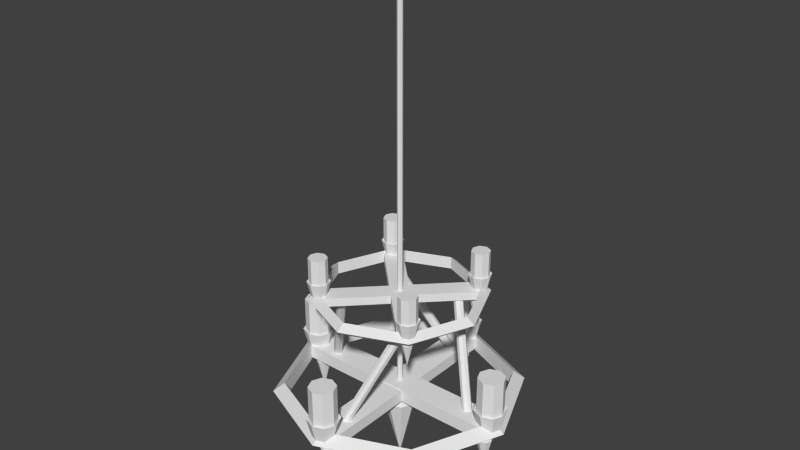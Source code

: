 # Source: chandelier.blend  (saved by Blender 2.67.0; exported with 4.5.12 LTS)
import bpy
from mathutils import Matrix  # noqa: F401  (used for matrix-valued properties, if any)

bpy.ops.wm.read_factory_settings(use_empty=True)
scene = bpy.context.scene
scene.name = 'Scene'

# ---- collections
col_collection_1 = bpy.data.collections.new('Collection 1'); scene.collection.children.link(col_collection_1)

# ---- materials (node trees are filled in below, after node groups)
mat_material = bpy.data.materials.new('Material')
mat_material.alpha_threshold = 0.0
mat_material.use_transparent_shadow = False
mat_material.roughness = 0.5
mat_material.line_color = (0.0, 0.0, 0.0, 1.0)

# ---- material node trees

# ---- world
world_world = bpy.data.worlds.new('World'); scene.world = world_world
world_world.color = (0.05088, 0.05088, 0.05088)
world_world.use_sun_shadow = False
world_world.sun_shadow_jitter_overblur = 0.0
world_world.cycles.sampling_method = 'MANUAL'
world_world.cycles.sample_map_resolution = 256

# ---- meshes
me_cube = bpy.data.meshes.new('Cube')
me_cube.from_pydata([(2.29, 1.994e-08, -4.0), (2.08, 4.664e-08, -3.833), (2.08, 4.664e-08, -4.167), (1.619, 1.619, -4.0), (1.471, 1.471, -3.833), (1.471, 1.471, -4.167), (2.233e-07, 2.29, -4.0), (3.467e-07, 2.08, -3.833), (3.467e-07, 2.08, -4.167), (-1.619, 1.619, -4.0), (-1.471, 1.471, -3.833), (-1.471, 1.471, -4.167), (-2.29, 2.201e-07, -4.0), (-2.08, 2.285e-07, -3.833), (-2.08, 2.285e-07, -4.167), (-1.619, -1.619, -4.0), (-1.471, -1.471, -3.833), (-1.471, -1.471, -4.167), (2.233e-07, -2.29, -4.0), (3.467e-07, -2.08, -3.833), (3.467e-07, -2.08, -4.167), (1.619, -1.619, -4.0), (1.471, -1.471, -3.833), (1.471, -1.471, -4.167), (-4.862e-08, 0.05, -4.0), (-4.862e-08, 0.05, 4.0), (0.03536, 0.03536, -4.0), (0.03536, 0.03536, 4.0), (0.05, -2.186e-09, -4.0), (0.05, -2.186e-09, 4.0), (0.03536, -0.03536, -4.0), (0.03536, -0.03536, 4.0), (-5.299e-08, -0.05, -4.0), (-5.299e-08, -0.05, 4.0), (-0.03536, -0.03536, -4.0), (-0.03536, -0.03536, 4.0), (-0.05, 5.962e-10, -4.0), (-0.05, 5.962e-10, 4.0), (-0.03536, 0.03536, -4.0), (-0.03536, 0.03536, 4.0), (-2.0, -0.25, -4.125), (-2.0, 0.25, -4.125), (2.0, 0.25, -4.125), (2.0, -0.25, -4.125), (-2.0, -0.25, -3.875), (-2.0, 0.25, -3.875), (2.0, 0.25, -3.875), (2.0, -0.25, -3.875), (-0.25, 2.0, -4.113), (0.25, 2.0, -4.113), (0.25, -2.0, -4.113), (-0.25, -2.0, -4.113), (-0.25, 2.0, -3.888), (0.25, 2.0, -3.888), (0.25, -2.0, -3.888), (-0.25, -2.0, -3.888), (1.133, -1.133, -2.1), (1.03, -1.03, -1.983), (1.03, -1.03, -2.217), (1.603, 9.239e-08, -2.1), (1.456, 1.758e-07, -1.983), (1.456, 1.758e-07, -2.217), (1.133, 1.133, -2.1), (1.03, 1.03, -1.983), (1.03, 1.03, -2.217), (-4.065e-07, 1.603, -2.1), (-3.231e-07, 1.456, -1.983), (-3.231e-07, 1.456, -2.217), (-1.133, 1.133, -2.1), (-1.03, 1.03, -1.983), (-1.03, 1.03, -2.217), (-1.603, 2.593e-07, -2.1), (-1.456, 4.262e-07, -1.983), (-1.456, 4.262e-07, -2.217), (-1.133, -1.133, -2.1), (-1.03, -1.03, -1.983), (-1.03, -1.03, -2.217), (-5.734e-07, -1.603, -2.1), (-6.568e-07, -1.456, -1.983), (-6.568e-07, -1.456, -2.217), (-1.114, 0.8662, -2.188), (-0.8662, 1.114, -2.188), (1.114, -0.8662, -2.188), (0.8662, -1.114, -2.188), (-1.114, 0.8662, -2.013), (-0.8662, 1.114, -2.013), (1.114, -0.8662, -2.013), (0.8662, -1.114, -2.013), (0.8662, 1.114, -2.179), (1.114, 0.8662, -2.179), (-0.8662, -1.114, -2.179), (-1.114, -0.8662, -2.179), (0.8662, 1.114, -2.021), (1.114, 0.8662, -2.021), (-0.8662, -1.114, -2.021), (-1.114, -0.8662, -2.021), (-4.023e-08, 0.3, -4.3), (0.2121, 0.2121, -4.3), (0.3, -1.311e-08, -4.3), (0.2121, -0.2121, -4.3), (-6.646e-08, -0.3, -4.3), (-0.2121, -0.2121, -4.3), (-0.3, 3.577e-09, -4.3), (-0.2121, 0.2121, -4.3), (-5.029e-08, 0.0, -5.5), (1.9, 0.05, -4.115), (1.935, 0.03536, -4.115), (1.95, -2.186e-09, -4.115), (1.935, -0.03536, -4.115), (1.9, -0.05, -4.115), (1.865, -0.03536, -4.115), (1.85, 5.962e-10, -4.115), (1.865, 0.03536, -4.115), (1.9, 0.15, -4.265), (2.006, 0.1061, -4.265), (2.05, -6.557e-09, -4.265), (2.006, -0.1061, -4.265), (1.9, -0.15, -4.265), (1.794, -0.1061, -4.265), (1.75, 1.789e-09, -4.265), (1.794, 0.1061, -4.265), (1.9, 0.0, -4.865), (-1.9, 0.05, -4.115), (-1.865, 0.03536, -4.115), (-1.85, -2.186e-09, -4.115), (-1.865, -0.03536, -4.115), (-1.9, -0.05, -4.115), (-1.935, -0.03536, -4.115), (-1.95, 5.962e-10, -4.115), (-1.935, 0.03536, -4.115), (-1.9, 0.15, -4.265), (-1.794, 0.1061, -4.265), (-1.75, -6.557e-09, -4.265), (-1.794, -0.1061, -4.265), (-1.9, -0.15, -4.265), (-2.006, -0.1061, -4.265), (-2.05, 1.789e-09, -4.265), (-2.006, 0.1061, -4.265), (-1.9, 0.0, -4.865), (0.05, -1.9, -4.115), (0.03536, -1.935, -4.115), (1.192e-07, -1.95, -4.115), (-0.03536, -1.935, -4.115), (-0.05, -1.9, -4.115), (-0.03536, -1.865, -4.115), (1.192e-07, -1.85, -4.115), (0.03536, -1.865, -4.115), (0.15, -1.9, -4.265), (0.1061, -2.006, -4.265), (0.0, -2.05, -4.265), (-0.1061, -2.006, -4.265), (-0.15, -1.9, -4.265), (-0.1061, -1.794, -4.265), (0.0, -1.75, -4.265), (0.1061, -1.794, -4.265), (1.192e-07, -1.9, -4.865), (0.05, 1.9, -4.115), (0.03536, 1.865, -4.115), (-2.384e-07, 1.85, -4.115), (-0.03536, 1.865, -4.115), (-0.05, 1.9, -4.115), (-0.03536, 1.935, -4.115), (-2.384e-07, 1.95, -4.115), (0.03536, 1.935, -4.115), (0.15, 1.9, -4.265), (0.1061, 1.794, -4.265), (-2.384e-07, 1.75, -4.265), (-0.1061, 1.794, -4.265), (-0.15, 1.9, -4.265), (-0.1061, 2.006, -4.265), (-2.384e-07, 2.05, -4.265), (0.1061, 2.006, -4.265), (-2.384e-07, 1.9, -4.865), (0.9652, -0.9157, -2.149), (0.9755, -0.9405, -2.149), (0.9652, -0.9652, -2.149), (0.9405, -0.9755, -2.149), (0.9157, -0.9652, -2.149), (0.9055, -0.9405, -2.149), (0.9157, -0.9157, -2.149), (0.9405, -0.9055, -2.149), (1.015, -0.8662, -2.254), (1.045, -0.9405, -2.254), (1.015, -1.015, -2.254), (0.9405, -1.045, -2.254), (0.8662, -1.015, -2.254), (0.8355, -0.9405, -2.254), (0.8662, -0.8662, -2.254), (0.9405, -0.8355, -2.254), (0.9405, -0.9405, -2.674), (-0.9157, 0.9652, -2.149), (-0.9055, 0.9405, -2.149), (-0.9157, 0.9157, -2.149), (-0.9405, 0.9055, -2.149), (-0.9652, 0.9157, -2.149), (-0.9755, 0.9405, -2.149), (-0.9652, 0.9652, -2.149), (-0.9405, 0.9755, -2.149), (-0.8662, 1.015, -2.254), (-0.8355, 0.9405, -2.254), (-0.8662, 0.8662, -2.254), (-0.9405, 0.8355, -2.254), (-1.015, 0.8662, -2.254), (-1.045, 0.9405, -2.254), (-1.015, 1.015, -2.254), (-0.9405, 1.045, -2.254), (-0.9405, 0.9405, -2.674), (-0.9157, -0.9652, -2.149), (-0.9405, -0.9755, -2.149), (-0.9652, -0.9652, -2.149), (-0.9755, -0.9405, -2.149), (-0.9652, -0.9157, -2.149), (-0.9405, -0.9055, -2.149), (-0.9157, -0.9157, -2.149), (-0.9055, -0.9405, -2.149), (-0.8662, -1.015, -2.254), (-0.9405, -1.045, -2.254), (-1.015, -1.015, -2.254), (-1.045, -0.9405, -2.254), (-1.015, -0.8662, -2.254), (-0.9405, -0.8355, -2.254), (-0.8662, -0.8662, -2.254), (-0.8355, -0.9405, -2.254), (-0.9405, -0.9405, -2.674), (0.9652, 0.9157, -2.149), (0.9405, 0.9055, -2.149), (0.9157, 0.9157, -2.149), (0.9055, 0.9405, -2.149), (0.9157, 0.9652, -2.149), (0.9405, 0.9755, -2.149), (0.9652, 0.9652, -2.149), (0.9755, 0.9405, -2.149), (1.015, 0.8662, -2.254), (0.9405, 0.8355, -2.254), (0.8662, 0.8662, -2.254), (0.8355, 0.9405, -2.254), (0.8662, 1.015, -2.254), (0.9405, 1.045, -2.254), (1.015, 1.015, -2.254), (1.045, 0.9405, -2.254), (0.9405, 0.9405, -2.674), (-2.0, 0.2, -4.0), (-2.0, 0.3, -3.6), (-1.859, 0.1414, -4.0), (-1.788, 0.2121, -3.6), (-1.8, -8.742e-09, -4.0), (-1.7, -1.404e-08, -3.6), (-1.859, -0.1414, -4.0), (-1.788, -0.2121, -3.6), (-2.0, -0.2, -4.0), (-2.0, -0.3, -3.6), (-2.141, -0.1414, -4.0), (-2.212, -0.2121, -3.6), (-2.2, 2.385e-09, -4.0), (-2.3, 2.646e-09, -3.6), (-2.141, 0.1414, -4.0), (-2.212, 0.2121, -3.6), (-2.0, 3.725e-09, -3.9), (2.0, 0.2, -4.0), (2.0, 0.3, -3.6), (2.141, 0.1414, -4.0), (2.212, 0.2121, -3.6), (2.2, -8.742e-09, -4.0), (2.3, -1.404e-08, -3.6), (2.141, -0.1414, -4.0), (2.212, -0.2121, -3.6), (2.0, -0.2, -4.0), (2.0, -0.3, -3.6), (1.859, -0.1414, -4.0), (1.788, -0.2121, -3.6), (1.8, 2.385e-09, -4.0), (1.7, 2.646e-09, -3.6), (1.859, 0.1414, -4.0), (1.788, 0.2121, -3.6), (2.0, 3.725e-09, -3.9), (-0.2, -2.0, -4.0), (-0.3, -2.0, -3.6), (-0.1414, -1.859, -4.0), (-0.2121, -1.788, -3.6), (-1.192e-07, -1.8, -4.0), (-1.192e-07, -1.7, -3.6), (0.1414, -1.859, -4.0), (0.2121, -1.788, -3.6), (0.2, -2.0, -4.0), (0.3, -2.0, -3.6), (0.1414, -2.141, -4.0), (0.2121, -2.212, -3.6), (-2.384e-07, -2.2, -4.0), (-2.384e-07, -2.3, -3.6), (-0.1414, -2.141, -4.0), (-0.2121, -2.212, -3.6), (-1.192e-07, -2.0, -3.9), (-0.2, 2.0, -4.0), (-0.3, 2.0, -3.6), (-0.1414, 2.141, -4.0), (-0.2121, 2.212, -3.6), (2.384e-07, 2.2, -4.0), (2.384e-07, 2.3, -3.6), (0.1414, 2.141, -4.0), (0.2121, 2.212, -3.6), (0.2, 2.0, -4.0), (0.3, 2.0, -3.6), (0.1414, 1.859, -4.0), (0.2121, 1.788, -3.6), (1.192e-07, 1.8, -4.0), (1.192e-07, 1.7, -3.6), (-0.1414, 1.859, -4.0), (-0.2121, 1.788, -3.6), (1.192e-07, 2.0, -3.9), (-0.891, 1.089, -2.042), (-0.8415, 1.138, -1.762), (-0.8499, 0.9899, -2.042), (-0.7799, 0.9899, -1.762), (-0.891, 0.891, -2.042), (-0.8415, 0.8415, -1.762), (-0.9899, 0.8499, -2.042), (-0.9899, 0.7799, -1.762), (-1.089, 0.891, -2.042), (-1.138, 0.8415, -1.762), (-1.13, 0.9899, -2.042), (-1.2, 0.9899, -1.762), (-1.089, 1.089, -2.042), (-1.138, 1.138, -1.762), (-0.9899, 1.13, -2.042), (-0.9899, 1.2, -1.762), (-0.9899, 0.9899, -1.972), (1.089, -0.891, -2.042), (1.138, -0.8415, -1.762), (1.13, -0.9899, -2.042), (1.2, -0.9899, -1.762), (1.089, -1.089, -2.042), (1.138, -1.138, -1.762), (0.9899, -1.13, -2.042), (0.9899, -1.2, -1.762), (0.891, -1.089, -2.042), (0.8415, -1.138, -1.762), (0.8499, -0.9899, -2.042), (0.7799, -0.9899, -1.762), (0.891, -0.891, -2.042), (0.8415, -0.8415, -1.762), (0.9899, -0.8499, -2.042), (0.9899, -0.7799, -1.762), (0.9899, -0.9899, -1.972), (-1.089, -0.891, -2.042), (-1.138, -0.8415, -1.762), (-0.9899, -0.8499, -2.042), (-0.9899, -0.7799, -1.762), (-0.891, -0.891, -2.042), (-0.8415, -0.8415, -1.762), (-0.8499, -0.9899, -2.042), (-0.7799, -0.9899, -1.762), (-0.891, -1.089, -2.042), (-0.8415, -1.138, -1.762), (-0.9899, -1.13, -2.042), (-0.9899, -1.2, -1.762), (-1.089, -1.089, -2.042), (-1.138, -1.138, -1.762), (-1.13, -0.9899, -2.042), (-1.2, -0.9899, -1.762), (-0.9899, -0.9899, -1.972), (0.891, 1.089, -2.042), (0.8415, 1.138, -1.762), (0.9899, 1.13, -2.042), (0.9899, 1.2, -1.762), (1.089, 1.089, -2.042), (1.138, 1.138, -1.762), (1.13, 0.9899, -2.042), (1.2, 0.9899, -1.762), (1.089, 0.891, -2.042), (1.138, 0.8415, -1.762), (0.9899, 0.8499, -2.042), (0.9899, 0.7799, -1.762), (0.891, 0.891, -2.042), (0.8415, 0.8415, -1.762), (0.8499, 0.9899, -2.042), (0.7799, 0.9899, -1.762), (0.9899, 0.9899, -1.972), (-1.543, 0.09351, -4.006), (-0.7173, -0.6348, -2.076), (-1.485, 0.07677, -4.034), (-0.6595, -0.6515, -2.105), (-1.461, 0.02196, -4.063), (-0.6355, -0.7063, -2.134), (-1.485, -0.0388, -4.076), (-0.6595, -0.7671, -2.147), (-1.543, -0.06993, -4.065), (-0.7173, -0.7982, -2.136), (-1.601, -0.05319, -4.037), (-0.775, -0.7815, -2.107), (-1.625, 0.001617, -4.007), (-0.799, -0.7267, -2.078), (-1.601, 0.06238, -3.995), (-0.775, -0.6659, -2.065), (0.7801, 0.6612, -2.065), (1.606, -0.06711, -3.995), (0.804, 0.722, -2.078), (1.63, -0.006345, -4.007), (0.7801, 0.7768, -2.107), (1.606, 0.04846, -4.037), (0.7223, 0.7935, -2.136), (1.548, 0.0652, -4.065), (0.6645, 0.7624, -2.147), (1.49, 0.03407, -4.076), (0.6405, 0.7016, -2.134), (1.466, -0.02669, -4.063), (0.6645, 0.6468, -2.105), (1.49, -0.0815, -4.034), (0.7223, 0.6301, -2.076), (1.548, -0.09824, -4.006), (-0.09337, -1.548, -4.006), (0.6349, -0.7221, -2.076), (-0.07663, -1.49, -4.034), (0.6517, -0.6643, -2.105), (-0.02182, -1.466, -4.063), (0.7065, -0.6404, -2.134), (0.03894, -1.49, -4.076), (0.7673, -0.6643, -2.147), (0.07007, -1.548, -4.065), (0.7984, -0.7221, -2.136), (0.05333, -1.606, -4.037), (0.7816, -0.7799, -2.107), (-0.001477, -1.629, -4.007), (0.7268, -0.8038, -2.078), (-0.06224, -1.606, -3.995), (0.6661, -0.7799, -2.065), (-0.6611, 0.7752, -2.065), (0.06725, 1.601, -3.995), (-0.7218, 0.7991, -2.078), (0.006485, 1.625, -4.007), (-0.7766, 0.7752, -2.107), (-0.04832, 1.601, -4.037), (-0.7934, 0.7174, -2.136), (-0.06506, 1.543, -4.065), (-0.7622, 0.6596, -2.147), (-0.03393, 1.485, -4.076), (-0.7015, 0.6357, -2.134), (0.02683, 1.461, -4.063), (-0.6467, 0.6596, -2.105), (0.08164, 1.485, -4.034), (-0.6299, 0.7174, -2.076), (0.09838, 1.543, -4.006), (-2.003, 0.2451, -3.689), (-2.003, 0.2451, -2.954), (-1.829, 0.1733, -3.689), (-1.829, 0.1733, -2.954), (-1.757, 4.489e-07, -3.689), (-1.757, 4.489e-07, -2.954), (-1.829, -0.1733, -3.689), (-1.829, -0.1733, -2.954), (-2.003, -0.2451, -3.689), (-2.003, -0.2451, -2.954), (-2.176, -0.1733, -3.689), (-2.176, -0.1733, -2.954), (-2.248, 4.626e-07, -3.689), (-2.248, 4.626e-07, -2.954), (-2.176, 0.1733, -3.689), (-2.176, 0.1733, -2.954), (1.997, 0.2451, -3.689), (1.997, 0.2451, -2.954), (2.171, 0.1733, -3.689), (2.171, 0.1733, -2.954), (2.243, 4.489e-07, -3.689), (2.243, 4.489e-07, -2.954), (2.171, -0.1733, -3.689), (2.171, -0.1733, -2.954), (1.997, -0.2451, -3.689), (1.997, -0.2451, -2.954), (1.824, -0.1733, -3.689), (1.824, -0.1733, -2.954), (1.752, 4.626e-07, -3.689), (1.752, 4.626e-07, -2.954), (1.824, 0.1733, -3.689), (1.824, 0.1733, -2.954), (0.2425, 2.0, -3.689), (0.2425, 2.0, -2.954), (0.1708, 1.827, -3.689), (0.1708, 1.827, -2.954), (-0.002513, 1.755, -3.689), (-0.002513, 1.755, -2.954), (-0.1758, 1.827, -3.689), (-0.1758, 1.827, -2.954), (-0.2476, 2.0, -3.689), (-0.2476, 2.0, -2.954), (-0.1758, 2.173, -3.689), (-0.1758, 2.173, -2.954), (-0.002513, 2.245, -3.689), (-0.002513, 2.245, -2.954), (0.1708, 2.173, -3.689), (0.1708, 2.173, -2.954), (0.2425, -2.0, -3.689), (0.2425, -2.0, -2.954), (0.1708, -2.173, -3.689), (0.1708, -2.173, -2.954), (-0.002512, -2.245, -3.689), (-0.002512, -2.245, -2.954), (-0.1758, -2.173, -3.689), (-0.1758, -2.173, -2.954), (-0.2476, -2.0, -3.689), (-0.2476, -2.0, -2.954), (-0.1758, -1.827, -3.689), (-0.1758, -1.827, -2.954), (-0.002512, -1.755, -3.689), (-0.002512, -1.755, -2.954), (0.1708, -1.827, -3.689), (0.1708, -1.827, -2.954), (-1.114, -0.8687, -1.821), (-1.114, -0.8687, -1.306), (-0.9925, -0.8184, -1.821), (-0.9925, -0.8184, -1.306), (-0.8712, -0.8687, -1.821), (-0.8712, -0.8687, -1.306), (-0.8209, -0.9899, -1.821), (-0.8209, -0.9899, -1.306), (-0.8712, -1.111, -1.821), (-0.8712, -1.111, -1.306), (-0.9925, -1.161, -1.821), (-0.9925, -1.161, -1.306), (-1.114, -1.111, -1.821), (-1.114, -1.111, -1.306), (-1.164, -0.9899, -1.821), (-1.164, -0.9899, -1.306), (0.8661, 1.111, -1.821), (0.8661, 1.111, -1.306), (0.9874, 1.161, -1.821), (0.9874, 1.161, -1.306), (1.109, 1.111, -1.821), (1.109, 1.111, -1.306), (1.159, 0.9899, -1.821), (1.159, 0.9899, -1.306), (1.109, 0.8687, -1.821), (1.109, 0.8687, -1.306), (0.9874, 0.8184, -1.821), (0.9874, 0.8184, -1.306), (0.8661, 0.8687, -1.821), (0.8661, 0.8687, -1.306), (0.8159, 0.9899, -1.821), (0.8159, 0.9899, -1.306), (-0.8712, 1.111, -1.821), (-0.8712, 1.111, -1.306), (-0.8209, 0.99, -1.821), (-0.8209, 0.99, -1.306), (-0.8712, 0.8687, -1.821), (-0.8712, 0.8687, -1.306), (-0.9925, 0.8184, -1.821), (-0.9925, 0.8184, -1.306), (-1.114, 0.8687, -1.821), (-1.114, 0.8687, -1.306), (-1.164, 0.99, -1.821), (-1.164, 0.99, -1.306), (-1.114, 1.111, -1.821), (-1.114, 1.111, -1.306), (-0.9925, 1.161, -1.821), (-0.9925, 1.161, -1.306), (1.109, -0.8687, -1.821), (1.109, -0.8687, -1.306), (1.159, -0.9899, -1.821), (1.159, -0.9899, -1.306), (1.109, -1.111, -1.821), (1.109, -1.111, -1.306), (0.9874, -1.161, -1.821), (0.9874, -1.161, -1.306), (0.8661, -1.111, -1.821), (0.8661, -1.111, -1.306), (0.8159, -0.9899, -1.821), (0.8159, -0.9899, -1.306), (0.8661, -0.8687, -1.821), (0.8661, -0.8687, -1.306), (0.9874, -0.8184, -1.821), (0.9874, -0.8184, -1.306)], [], [(0, 3, 4, 1), (1, 4, 5, 2), (0, 2, 5, 3), (3, 6, 7, 4), (4, 7, 8, 5), (5, 8, 6, 3), (6, 9, 10, 7), (7, 10, 11, 8), (8, 11, 9, 6), (9, 12, 13, 10), (10, 13, 14, 11), (11, 14, 12, 9), (12, 15, 16, 13), (13, 16, 17, 14), (14, 17, 15, 12), (15, 18, 19, 16), (16, 19, 20, 17), (17, 20, 18, 15), (18, 21, 22, 19), (19, 22, 23, 20), (20, 23, 21, 18), (21, 0, 1, 22), (22, 1, 2, 23), (23, 2, 0, 21), (24, 25, 27, 26), (26, 27, 29, 28), (28, 29, 31, 30), (30, 31, 33, 32), (32, 33, 35, 34), (34, 35, 37, 36), (38, 39, 25, 24), (36, 37, 39, 38), (45, 46, 42, 41), (47, 44, 40, 43), (40, 41, 42, 43), (47, 46, 45, 44), (53, 54, 50, 49), (55, 52, 48, 51), (48, 49, 50, 51), (55, 54, 53, 52), (56, 59, 60, 57), (57, 60, 61, 58), (56, 58, 61, 59), (59, 62, 63, 60), (60, 63, 64, 61), (61, 64, 62, 59), (62, 65, 66, 63), (63, 66, 67, 64), (64, 67, 65, 62), (65, 68, 69, 66), (66, 69, 70, 67), (67, 70, 68, 65), (68, 71, 72, 69), (69, 72, 73, 70), (70, 73, 71, 68), (71, 74, 75, 72), (72, 75, 76, 73), (73, 76, 74, 71), (74, 77, 78, 75), (75, 78, 79, 76), (76, 79, 77, 74), (77, 56, 57, 78), (78, 57, 58, 79), (79, 58, 56, 77), (84, 85, 81, 80), (85, 86, 82, 81), (86, 87, 83, 82), (87, 84, 80, 83), (80, 81, 82, 83), (87, 86, 85, 84), (92, 93, 89, 88), (93, 94, 90, 89), (94, 95, 91, 90), (95, 92, 88, 91), (88, 89, 90, 91), (95, 94, 93, 92), (36, 38, 103, 102), (38, 24, 96, 103), (26, 28, 98, 97), (28, 30, 99, 98), (24, 26, 97, 96), (30, 32, 100, 99), (32, 34, 101, 100), (34, 36, 102, 101), (97, 98, 104), (100, 101, 104), (103, 96, 104), (96, 97, 104), (99, 100, 104), (102, 103, 104), (98, 99, 104), (101, 102, 104), (111, 112, 120, 119), (112, 105, 113, 120), (106, 107, 115, 114), (107, 108, 116, 115), (105, 106, 114, 113), (108, 109, 117, 116), (109, 110, 118, 117), (110, 111, 119, 118), (114, 115, 121), (117, 118, 121), (120, 113, 121), (113, 114, 121), (116, 117, 121), (119, 120, 121), (115, 116, 121), (118, 119, 121), (128, 129, 137, 136), (129, 122, 130, 137), (123, 124, 132, 131), (124, 125, 133, 132), (122, 123, 131, 130), (125, 126, 134, 133), (126, 127, 135, 134), (127, 128, 136, 135), (131, 132, 138), (134, 135, 138), (137, 130, 138), (130, 131, 138), (133, 134, 138), (136, 137, 138), (132, 133, 138), (135, 136, 138), (145, 146, 154, 153), (146, 139, 147, 154), (140, 141, 149, 148), (141, 142, 150, 149), (139, 140, 148, 147), (142, 143, 151, 150), (143, 144, 152, 151), (144, 145, 153, 152), (148, 149, 155), (151, 152, 155), (154, 147, 155), (147, 148, 155), (150, 151, 155), (153, 154, 155), (149, 150, 155), (152, 153, 155), (162, 163, 171, 170), (163, 156, 164, 171), (157, 158, 166, 165), (158, 159, 167, 166), (156, 157, 165, 164), (159, 160, 168, 167), (160, 161, 169, 168), (161, 162, 170, 169), (165, 166, 172), (168, 169, 172), (171, 164, 172), (164, 165, 172), (167, 168, 172), (170, 171, 172), (166, 167, 172), (169, 170, 172), (179, 180, 188, 187), (180, 173, 181, 188), (174, 175, 183, 182), (175, 176, 184, 183), (173, 174, 182, 181), (176, 177, 185, 184), (177, 178, 186, 185), (178, 179, 187, 186), (182, 183, 189), (185, 186, 189), (188, 181, 189), (181, 182, 189), (184, 185, 189), (187, 188, 189), (183, 184, 189), (186, 187, 189), (196, 197, 205, 204), (197, 190, 198, 205), (191, 192, 200, 199), (192, 193, 201, 200), (190, 191, 199, 198), (193, 194, 202, 201), (194, 195, 203, 202), (195, 196, 204, 203), (199, 200, 206), (202, 203, 206), (205, 198, 206), (198, 199, 206), (201, 202, 206), (204, 205, 206), (200, 201, 206), (203, 204, 206), (213, 214, 222, 221), (214, 207, 215, 222), (208, 209, 217, 216), (209, 210, 218, 217), (207, 208, 216, 215), (210, 211, 219, 218), (211, 212, 220, 219), (212, 213, 221, 220), (216, 217, 223), (219, 220, 223), (222, 215, 223), (215, 216, 223), (218, 219, 223), (221, 222, 223), (217, 218, 223), (220, 221, 223), (230, 231, 239, 238), (231, 224, 232, 239), (225, 226, 234, 233), (226, 227, 235, 234), (224, 225, 233, 232), (227, 228, 236, 235), (228, 229, 237, 236), (229, 230, 238, 237), (233, 234, 240), (236, 237, 240), (239, 232, 240), (232, 233, 240), (235, 236, 240), (238, 239, 240), (234, 235, 240), (237, 238, 240), (241, 242, 244, 243), (243, 244, 246, 245), (245, 246, 248, 247), (247, 248, 250, 249), (249, 250, 252, 251), (251, 252, 254, 253), (255, 256, 242, 241), (253, 254, 256, 255), (241, 243, 245, 247, 249, 251, 253, 255), (246, 244, 257), (248, 246, 257), (244, 242, 257), (250, 248, 257), (252, 250, 257), (254, 252, 257), (256, 254, 257), (242, 256, 257), (258, 259, 261, 260), (260, 261, 263, 262), (262, 263, 265, 264), (264, 265, 267, 266), (266, 267, 269, 268), (268, 269, 271, 270), (272, 273, 259, 258), (270, 271, 273, 272), (258, 260, 262, 264, 266, 268, 270, 272), (263, 261, 274), (265, 263, 274), (261, 259, 274), (267, 265, 274), (269, 267, 274), (271, 269, 274), (273, 271, 274), (259, 273, 274), (275, 276, 278, 277), (277, 278, 280, 279), (279, 280, 282, 281), (281, 282, 284, 283), (283, 284, 286, 285), (285, 286, 288, 287), (289, 290, 276, 275), (287, 288, 290, 289), (275, 277, 279, 281, 283, 285, 287, 289), (280, 278, 291), (282, 280, 291), (278, 276, 291), (284, 282, 291), (286, 284, 291), (288, 286, 291), (290, 288, 291), (276, 290, 291), (292, 293, 295, 294), (294, 295, 297, 296), (296, 297, 299, 298), (298, 299, 301, 300), (300, 301, 303, 302), (302, 303, 305, 304), (306, 307, 293, 292), (304, 305, 307, 306), (292, 294, 296, 298, 300, 302, 304, 306), (297, 295, 308), (299, 297, 308), (295, 293, 308), (301, 299, 308), (303, 301, 308), (305, 303, 308), (307, 305, 308), (293, 307, 308), (309, 310, 312, 311), (311, 312, 314, 313), (313, 314, 316, 315), (315, 316, 318, 317), (317, 318, 320, 319), (319, 320, 322, 321), (323, 324, 310, 309), (321, 322, 324, 323), (309, 311, 313, 315, 317, 319, 321, 323), (314, 312, 325), (316, 314, 325), (312, 310, 325), (318, 316, 325), (320, 318, 325), (322, 320, 325), (324, 322, 325), (310, 324, 325), (326, 327, 329, 328), (328, 329, 331, 330), (330, 331, 333, 332), (332, 333, 335, 334), (334, 335, 337, 336), (336, 337, 339, 338), (340, 341, 327, 326), (338, 339, 341, 340), (326, 328, 330, 332, 334, 336, 338, 340), (331, 329, 342), (333, 331, 342), (329, 327, 342), (335, 333, 342), (337, 335, 342), (339, 337, 342), (341, 339, 342), (327, 341, 342), (343, 344, 346, 345), (345, 346, 348, 347), (347, 348, 350, 349), (349, 350, 352, 351), (351, 352, 354, 353), (353, 354, 356, 355), (357, 358, 344, 343), (355, 356, 358, 357), (343, 345, 347, 349, 351, 353, 355, 357), (348, 346, 359), (350, 348, 359), (346, 344, 359), (352, 350, 359), (354, 352, 359), (356, 354, 359), (358, 356, 359), (344, 358, 359), (360, 361, 363, 362), (362, 363, 365, 364), (364, 365, 367, 366), (366, 367, 369, 368), (368, 369, 371, 370), (370, 371, 373, 372), (374, 375, 361, 360), (372, 373, 375, 374), (360, 362, 364, 366, 368, 370, 372, 374), (365, 363, 376), (367, 365, 376), (363, 361, 376), (369, 367, 376), (371, 369, 376), (373, 371, 376), (375, 373, 376), (361, 375, 376), (377, 378, 380, 379), (379, 380, 382, 381), (381, 382, 384, 383), (383, 384, 386, 385), (385, 386, 388, 387), (387, 388, 390, 389), (391, 392, 378, 377), (389, 390, 392, 391), (396, 395, 393, 394), (394, 393, 407, 408), (398, 397, 395, 396), (400, 399, 397, 398), (402, 401, 399, 400), (404, 403, 401, 402), (406, 405, 403, 404), (408, 407, 405, 406), (409, 410, 412, 411), (411, 412, 414, 413), (413, 414, 416, 415), (415, 416, 418, 417), (417, 418, 420, 419), (419, 420, 422, 421), (423, 424, 410, 409), (421, 422, 424, 423), (428, 427, 425, 426), (426, 425, 439, 440), (430, 429, 427, 428), (432, 431, 429, 430), (434, 433, 431, 432), (436, 435, 433, 434), (438, 437, 435, 436), (440, 439, 437, 438), (441, 442, 444, 443), (443, 444, 446, 445), (445, 446, 448, 447), (447, 448, 450, 449), (449, 450, 452, 451), (451, 452, 454, 453), (444, 442, 456, 454, 452, 450, 448, 446), (455, 456, 442, 441), (453, 454, 456, 455), (441, 443, 445, 447, 449, 451, 453, 455), (457, 458, 460, 459), (459, 460, 462, 461), (461, 462, 464, 463), (463, 464, 466, 465), (465, 466, 468, 467), (467, 468, 470, 469), (460, 458, 472, 470, 468, 466, 464, 462), (471, 472, 458, 457), (469, 470, 472, 471), (457, 459, 461, 463, 465, 467, 469, 471), (473, 474, 476, 475), (475, 476, 478, 477), (477, 478, 480, 479), (479, 480, 482, 481), (481, 482, 484, 483), (483, 484, 486, 485), (476, 474, 488, 486, 484, 482, 480, 478), (487, 488, 474, 473), (485, 486, 488, 487), (473, 475, 477, 479, 481, 483, 485, 487), (489, 490, 492, 491), (491, 492, 494, 493), (493, 494, 496, 495), (495, 496, 498, 497), (497, 498, 500, 499), (499, 500, 502, 501), (492, 490, 504, 502, 500, 498, 496, 494), (503, 504, 490, 489), (501, 502, 504, 503), (489, 491, 493, 495, 497, 499, 501, 503), (505, 506, 508, 507), (507, 508, 510, 509), (509, 510, 512, 511), (511, 512, 514, 513), (513, 514, 516, 515), (515, 516, 518, 517), (508, 506, 520, 518, 516, 514, 512, 510), (519, 520, 506, 505), (517, 518, 520, 519), (505, 507, 509, 511, 513, 515, 517, 519), (521, 522, 524, 523), (523, 524, 526, 525), (525, 526, 528, 527), (527, 528, 530, 529), (529, 530, 532, 531), (531, 532, 534, 533), (524, 522, 536, 534, 532, 530, 528, 526), (535, 536, 522, 521), (533, 534, 536, 535), (521, 523, 525, 527, 529, 531, 533, 535), (537, 538, 540, 539), (539, 540, 542, 541), (541, 542, 544, 543), (543, 544, 546, 545), (545, 546, 548, 547), (547, 548, 550, 549), (540, 538, 552, 550, 548, 546, 544, 542), (551, 552, 538, 537), (549, 550, 552, 551), (537, 539, 541, 543, 545, 547, 549, 551), (553, 554, 556, 555), (555, 556, 558, 557), (557, 558, 560, 559), (559, 560, 562, 561), (561, 562, 564, 563), (563, 564, 566, 565), (556, 554, 568, 566, 564, 562, 560, 558), (567, 568, 554, 553), (565, 566, 568, 567), (553, 555, 557, 559, 561, 563, 565, 567)])
_uv = me_cube.uv_layers.new(name='UVMap')
_uv.uv.foreach_set('vector', [0.629, 0.915, 0.6632, 0.8808, 0.6654, 0.8861, 0.6344, 0.9172, 0.713, 0.924, 0.7129, 0.8834, 0.7221, 0.8834, 0.7222, 0.9239, 0.629, 0.915, 0.6344, 0.9172, 0.6654, 0.8861, 0.6632, 0.8808, 0.6632, 0.8808, 0.7115, 0.8808, 0.7093, 0.8861, 0.6654, 0.8861, 0.6904, 0.9635, 0.6903, 0.9204, 0.6995, 0.9204, 0.6996, 0.9634, 0.6654, 0.8861, 0.7093, 0.8861, 0.7115, 0.8808, 0.6632, 0.8808, 0.7115, 0.8808, 0.7457, 0.915, 0.7403, 0.9172, 0.7093, 0.8861, 0.6903, 0.9204, 0.6902, 0.8839, 0.6993, 0.8839, 0.6995, 0.9204, 0.7093, 0.8861, 0.7403, 0.9172, 0.7457, 0.915, 0.7115, 0.8808, 0.7457, 0.915, 0.7457, 0.9633, 0.7403, 0.9611, 0.7403, 0.9172, 0.7226, 0.963, 0.7225, 0.9199, 0.7316, 0.9199, 0.7318, 0.9629, 0.7403, 0.9172, 0.7403, 0.9611, 0.7457, 0.9633, 0.7457, 0.915, 0.7457, 0.9633, 0.7115, 0.9974, 0.7093, 0.9921, 0.7403, 0.9611, 0.7225, 0.9199, 0.7223, 0.8834, 0.7315, 0.8834, 0.7316, 0.9199, 0.7403, 0.9611, 0.7093, 0.9921, 0.7115, 0.9974, 0.7457, 0.9633, 0.7115, 0.9974, 0.6632, 0.9974, 0.6654, 0.9921, 0.7093, 0.9921, 0.6541, 0.963, 0.654, 0.9265, 0.6632, 0.9264, 0.6633, 0.9629, 0.7093, 0.9921, 0.6654, 0.9921, 0.6632, 0.9974, 0.7115, 0.9974, 0.6632, 0.9974, 0.629, 0.9633, 0.6344, 0.9611, 0.6654, 0.9921, 0.654, 0.9265, 0.6539, 0.8834, 0.6631, 0.8834, 0.6632, 0.9264, 0.6654, 0.9921, 0.6344, 0.9611, 0.629, 0.9633, 0.6632, 0.9974, 0.629, 0.9633, 0.629, 0.915, 0.6344, 0.9172, 0.6344, 0.9611, 0.7132, 0.9645, 0.713, 0.924, 0.7222, 0.9239, 0.7223, 0.9645, 0.6344, 0.9611, 0.6344, 0.9172, 0.629, 0.915, 0.629, 0.9633, 0.2994, 0.5347, 0.3716, 0.6093, 0.3704, 0.6105, 0.2982, 0.5358, 0.2982, 0.5358, 0.3704, 0.6105, 0.3687, 0.6121, 0.2965, 0.5374, 0.3567, 0.6233, 0.2845, 0.5487, 0.2857, 0.5476, 0.3579, 0.6222, 0.3579, 0.6222, 0.2857, 0.5476, 0.2874, 0.546, 0.3596, 0.6206, 0.2954, 0.5384, 0.3676, 0.6131, 0.3664, 0.6142, 0.2942, 0.5396, 0.2942, 0.5396, 0.3664, 0.6142, 0.3647, 0.6158, 0.2925, 0.5412, 0.3619, 0.6184, 0.2897, 0.5438, 0.2914, 0.5422, 0.3636, 0.6168, 0.3607, 0.6196, 0.2885, 0.5449, 0.2897, 0.5438, 0.3619, 0.6184, 0.6833, 0.9921, 0.6829, 0.8839, 0.6898, 0.8839, 0.6902, 0.9921, 0.6637, 0.9916, 0.6633, 0.8834, 0.6702, 0.8834, 0.6705, 0.9916, 0.6826, 0.9942, 0.6688, 0.9942, 0.6691, 0.8839, 0.6829, 0.8839, 0.6709, 0.8834, 0.6847, 0.8834, 0.6843, 0.9937, 0.6705, 0.9937, 0.6999, 0.9921, 0.6996, 0.8839, 0.7058, 0.8839, 0.7061, 0.9921, 0.6477, 0.9937, 0.6474, 0.8834, 0.6536, 0.8834, 0.6539, 0.9937, 0.7126, 0.9937, 0.6988, 0.9937, 0.6991, 0.8834, 0.7129, 0.8834, 0.6847, 0.8834, 0.6985, 0.8834, 0.6988, 0.9937, 0.685, 0.9937, 0.6288, 0.9134, 0.6631, 0.8791, 0.6653, 0.8844, 0.6341, 0.9156, 0.6959, 0.9378, 0.6958, 0.8971, 0.705, 0.8971, 0.7052, 0.9378, 0.7459, 0.9618, 0.7405, 0.9596, 0.7405, 0.9155, 0.7459, 0.9133, 0.6631, 0.8791, 0.7116, 0.8791, 0.7093, 0.8844, 0.6653, 0.8844, 0.6914, 0.8971, 0.6913, 0.9378, 0.6821, 0.9378, 0.6822, 0.8971, 0.7405, 0.9155, 0.7093, 0.8844, 0.7116, 0.879, 0.7459, 0.9133, 0.7116, 0.8791, 0.7459, 0.9134, 0.7405, 0.9156, 0.7093, 0.8844, 0.6913, 0.9378, 0.6912, 0.9785, 0.682, 0.9785, 0.6821, 0.9378, 0.7093, 0.8844, 0.6653, 0.8844, 0.6631, 0.879, 0.7116, 0.879, 0.7459, 0.9134, 0.7459, 0.9619, 0.7405, 0.9597, 0.7405, 0.9156, 0.6589, 0.9785, 0.6588, 0.9378, 0.668, 0.9378, 0.6681, 0.9785, 0.6653, 0.8844, 0.6341, 0.9155, 0.6288, 0.9133, 0.6631, 0.879, 0.7459, 0.9619, 0.7116, 0.9962, 0.7093, 0.9908, 0.7405, 0.9597, 0.6588, 0.9378, 0.6587, 0.8971, 0.6679, 0.8971, 0.668, 0.9378, 0.6341, 0.9155, 0.6341, 0.9596, 0.6288, 0.9618, 0.6288, 0.9133, 0.7116, 0.9962, 0.6631, 0.9962, 0.6653, 0.9908, 0.7093, 0.9908, 0.6727, 0.9785, 0.6726, 0.9378, 0.6818, 0.9378, 0.682, 0.9785, 0.6341, 0.9596, 0.6653, 0.9908, 0.6631, 0.9961, 0.6288, 0.9618, 0.6631, 0.9962, 0.6288, 0.9619, 0.6341, 0.9597, 0.6653, 0.9908, 0.6726, 0.9378, 0.6725, 0.8971, 0.6817, 0.8971, 0.6818, 0.9378, 0.6653, 0.9908, 0.7093, 0.9908, 0.7116, 0.9961, 0.6631, 0.9961, 0.6288, 0.9619, 0.6288, 0.9134, 0.6341, 0.9156, 0.6341, 0.9597, 0.6961, 0.9785, 0.6959, 0.9378, 0.7052, 0.9378, 0.7053, 0.9785, 0.7093, 0.9908, 0.7405, 0.9596, 0.7459, 0.9618, 0.7116, 0.9961, 0.7166, 0.911, 0.7166, 0.9248, 0.7096, 0.9248, 0.7097, 0.911, 0.7026, 0.9932, 0.7023, 0.8825, 0.7092, 0.8825, 0.7095, 0.9932, 0.7166, 0.8971, 0.7166, 0.911, 0.7096, 0.911, 0.7097, 0.8971, 0.7168, 0.8825, 0.7164, 0.9932, 0.7095, 0.9932, 0.7099, 0.8825, 0.7023, 0.9932, 0.6884, 0.9932, 0.6884, 0.8825, 0.7023, 0.8825, 0.6746, 0.8825, 0.6884, 0.8825, 0.6884, 0.9932, 0.6746, 0.9932, 0.7159, 0.9249, 0.7159, 0.9387, 0.7096, 0.9387, 0.7097, 0.9248, 0.7237, 0.9932, 0.7233, 0.8825, 0.7296, 0.8825, 0.7299, 0.9932, 0.7097, 0.9526, 0.7096, 0.9387, 0.7159, 0.9387, 0.7159, 0.9525, 0.7171, 0.9932, 0.7168, 0.8825, 0.723, 0.8825, 0.7233, 0.9932, 0.6469, 0.8825, 0.6607, 0.8825, 0.6607, 0.9932, 0.6469, 0.9932, 0.6746, 0.9932, 0.6607, 0.9932, 0.6607, 0.8825, 0.6746, 0.8825, 0.0341, 0.8152, 0.03268, 0.8155, 0.02629, 0.7987, 0.03478, 0.7969, 0.07324, 0.8273, 0.07149, 0.8269, 0.06965, 0.8149, 0.08016, 0.8173, 0.0549, 0.8273, 0.05315, 0.8269, 0.05131, 0.8149, 0.06182, 0.8173, 0.008613, 0.7607, 0.009788, 0.7601, 0.007949, 0.7721, 0.0008991, 0.7755, 0.0562, 0.8273, 0.0549, 0.8273, 0.06182, 0.8173, 0.06965, 0.8174, 0.009788, 0.7601, 0.01154, 0.7597, 0.01846, 0.7697, 0.007949, 0.7721, 0.03685, 0.8167, 0.03582, 0.8157, 0.04513, 0.7999, 0.05129, 0.8061, 0.03582, 0.8157, 0.0341, 0.8152, 0.03478, 0.7969, 0.04513, 0.7999, 0.06182, 0.8173, 0.05131, 0.8149, 0.0696, 0.7597, 0.01846, 0.7697, 0.02629, 0.7697, 0.02624, 0.8273, 0.08016, 0.8173, 0.06965, 0.8149, 0.08794, 0.7597, 0.06965, 0.8174, 0.06182, 0.8173, 0.0696, 0.7597, 0.007949, 0.7721, 0.01846, 0.7697, 0.02624, 0.8273, 0.08799, 0.8174, 0.08016, 0.8173, 0.08794, 0.7597, 0.0008991, 0.7755, 0.007949, 0.7721, 0.02624, 0.8273, 0.04513, 0.7999, 0.03478, 0.7969, 0.05131, 0.7597, 0.1041, 0.8551, 0.1027, 0.8554, 0.1005, 0.8475, 0.1047, 0.8466, 0.1029, 0.7939, 0.1011, 0.7935, 0.1007, 0.7873, 0.1059, 0.7885, 0.1152, 0.8622, 0.1134, 0.8618, 0.113, 0.8556, 0.1183, 0.8568, 0.09076, 0.7607, 0.09194, 0.7601, 0.09151, 0.7663, 0.08799, 0.768, 0.1165, 0.8622, 0.1152, 0.8622, 0.1183, 0.8568, 0.1222, 0.8568, 0.09194, 0.7601, 0.09369, 0.7597, 0.09677, 0.7651, 0.09151, 0.7663, 0.1069, 0.8566, 0.1059, 0.8556, 0.1099, 0.8481, 0.113, 0.8512, 0.1059, 0.8556, 0.1041, 0.8551, 0.1047, 0.8466, 0.1099, 0.8481, 0.1183, 0.8568, 0.113, 0.8556, 0.1222, 0.828, 0.09677, 0.7651, 0.1007, 0.765, 0.1007, 0.7939, 0.1059, 0.7885, 0.1007, 0.7873, 0.1098, 0.7597, 0.1222, 0.8568, 0.1183, 0.8568, 0.1222, 0.828, 0.09151, 0.7663, 0.09677, 0.7651, 0.1007, 0.7939, 0.1099, 0.7886, 0.1059, 0.7885, 0.1098, 0.7597, 0.08799, 0.768, 0.09151, 0.7663, 0.1007, 0.7939, 0.1099, 0.8481, 0.1047, 0.8466, 0.113, 0.828, 0.1078, 0.8214, 0.1068, 0.8224, 0.1007, 0.817, 0.1038, 0.814, 0.112, 0.7939, 0.1103, 0.7935, 0.1099, 0.7873, 0.1151, 0.7885, 0.04432, 0.8509, 0.04257, 0.8505, 0.04214, 0.8443, 0.0474, 0.8455, 0.09076, 0.7948, 0.09194, 0.7943, 0.09151, 0.8004, 0.08799, 0.8021, 0.04562, 0.8509, 0.04432, 0.8509, 0.0474, 0.8455, 0.05131, 0.8456, 0.09194, 0.7943, 0.09369, 0.7939, 0.09677, 0.7992, 0.09151, 0.8004, 0.111, 0.8212, 0.1096, 0.8209, 0.1089, 0.8125, 0.1132, 0.8134, 0.1096, 0.8209, 0.1078, 0.8214, 0.1038, 0.814, 0.1089, 0.8125, 0.0474, 0.8455, 0.04214, 0.8443, 0.05128, 0.8167, 0.09677, 0.7992, 0.1007, 0.7992, 0.1007, 0.828, 0.1151, 0.7885, 0.1099, 0.7873, 0.119, 0.7597, 0.05131, 0.8456, 0.0474, 0.8455, 0.05128, 0.8167, 0.09151, 0.8004, 0.09677, 0.7992, 0.1007, 0.828, 0.119, 0.7886, 0.1151, 0.7885, 0.119, 0.7597, 0.08799, 0.8021, 0.09151, 0.8004, 0.1007, 0.828, 0.1089, 0.8125, 0.1038, 0.814, 0.1007, 0.7939, 0.01754, 0.8611, 0.01637, 0.8605, 0.01359, 0.8532, 0.01712, 0.8549, 0.08647, 0.8619, 0.08467, 0.8621, 0.08234, 0.8564, 0.08772, 0.8559, 0.03024, 0.8171, 0.03199, 0.8167, 0.03507, 0.8221, 0.02981, 0.8233, 0.09438, 0.8566, 0.09335, 0.8556, 0.09741, 0.8481, 0.1005, 0.8512, 0.02906, 0.8177, 0.03024, 0.8171, 0.02981, 0.8233, 0.02629, 0.825, 0.09335, 0.8556, 0.09163, 0.8551, 0.09223, 0.8466, 0.09741, 0.8481, 0.09163, 0.8551, 0.09021, 0.8554, 0.08799, 0.8475, 0.09223, 0.8466, 0.0193, 0.8615, 0.01754, 0.8611, 0.01712, 0.8549, 0.02238, 0.8561, 0.02981, 0.8233, 0.03507, 0.8221, 0.03896, 0.8509, 0.02629, 0.8562, 0.02238, 0.8561, 0.02626, 0.8273, 0.08772, 0.8559, 0.08234, 0.8564, 0.08237, 0.8273, 0.02629, 0.825, 0.02981, 0.8233, 0.03896, 0.8509, 0.09741, 0.8481, 0.09223, 0.8466, 0.1005, 0.828, 0.01712, 0.8549, 0.01359, 0.8532, 0.02626, 0.8273, 0.03507, 0.8221, 0.03898, 0.822, 0.03896, 0.8509, 0.02238, 0.8561, 0.01712, 0.8549, 0.02626, 0.8273, 0.0736, 0.8611, 0.07242, 0.8605, 0.06965, 0.8532, 0.07317, 0.8549, 0.06731, 0.8621, 0.06552, 0.862, 0.06427, 0.8559, 0.06965, 0.8564, 0.00485, 0.8277, 0.006603, 0.8273, 0.009682, 0.8327, 0.004424, 0.8339, 0.06159, 0.8547, 0.06018, 0.8544, 0.05958, 0.8459, 0.06382, 0.8468, 0.003675, 0.8283, 0.00485, 0.8277, 0.004424, 0.8339, 0.0008991, 0.8356, 0.06018, 0.8544, 0.05845, 0.8549, 0.0544, 0.8475, 0.05958, 0.8459, 0.05845, 0.8549, 0.05743, 0.8559, 0.05132, 0.8505, 0.0544, 0.8475, 0.07535, 0.8615, 0.0736, 0.8611, 0.07317, 0.8549, 0.07843, 0.8561, 0.004424, 0.8339, 0.009682, 0.8327, 0.01357, 0.8615, 0.08234, 0.8562, 0.07843, 0.8561, 0.08232, 0.8273, 0.06965, 0.8564, 0.06427, 0.8559, 0.06962, 0.8273, 0.0008991, 0.8356, 0.004424, 0.8339, 0.01357, 0.8615, 0.05958, 0.8459, 0.0544, 0.8475, 0.05131, 0.8273, 0.07317, 0.8549, 0.06965, 0.8532, 0.08232, 0.8273, 0.009682, 0.8327, 0.01359, 0.8326, 0.01357, 0.8615, 0.07843, 0.8561, 0.07317, 0.8549, 0.08232, 0.8273, 0.05651, 0.77, 0.058, 0.7696, 0.06061, 0.7742, 0.05615, 0.7752, 0.08, 0.8232, 0.07912, 0.8223, 0.08252, 0.816, 0.08516, 0.8185, 0.07765, 0.8219, 0.07646, 0.8222, 0.07454, 0.8155, 0.07812, 0.8147, 0.04724, 0.7986, 0.04575, 0.7982, 0.04539, 0.793, 0.04985, 0.7941, 0.07912, 0.8223, 0.07765, 0.8219, 0.07812, 0.8147, 0.08252, 0.816, 0.04575, 0.7982, 0.04476, 0.7978, 0.0424, 0.7916, 0.04539, 0.793, 0.101, 0.8279, 0.09946, 0.8281, 0.09749, 0.8232, 0.102, 0.8228, 0.05552, 0.7705, 0.05651, 0.77, 0.05615, 0.7752, 0.05316, 0.7766, 0.05316, 0.7941, 0.04985, 0.7941, 0.05314, 0.7696, 0.102, 0.8228, 0.09749, 0.8232, 0.09751, 0.7986, 0.06061, 0.7742, 0.06393, 0.7742, 0.0639, 0.7986, 0.08252, 0.816, 0.07812, 0.8147, 0.08513, 0.7986, 0.04539, 0.793, 0.0424, 0.7916, 0.05314, 0.7696, 0.05615, 0.7752, 0.06061, 0.7742, 0.0639, 0.7986, 0.04985, 0.7941, 0.04539, 0.793, 0.05314, 0.7696, 0.05316, 0.7766, 0.05615, 0.7752, 0.0639, 0.7986, 0.06727, 0.77, 0.06876, 0.7696, 0.07137, 0.7742, 0.06691, 0.7752, 0.04034, 0.8222, 0.03915, 0.8219, 0.03868, 0.8147, 0.04226, 0.8155, 0.03769, 0.8223, 0.0368, 0.8232, 0.03164, 0.8185, 0.03429, 0.816, 0.03648, 0.7986, 0.03499, 0.7982, 0.03463, 0.793, 0.03909, 0.7941, 0.03915, 0.8219, 0.03769, 0.8223, 0.03429, 0.816, 0.03868, 0.8147, 0.03499, 0.7982, 0.034, 0.7978, 0.03164, 0.7916, 0.03463, 0.793, 0.09551, 0.8281, 0.09399, 0.8279, 0.09293, 0.8228, 0.09749, 0.8232, 0.06628, 0.7705, 0.06727, 0.77, 0.06691, 0.7752, 0.06393, 0.7766, 0.0424, 0.7941, 0.03909, 0.7941, 0.04238, 0.7696, 0.09749, 0.8232, 0.09293, 0.8228, 0.09746, 0.7986, 0.07137, 0.7742, 0.07469, 0.7742, 0.07466, 0.7986, 0.03868, 0.8147, 0.03429, 0.816, 0.03167, 0.7986, 0.03463, 0.793, 0.03164, 0.7916, 0.04238, 0.7696, 0.06691, 0.7752, 0.07137, 0.7742, 0.07466, 0.7986, 0.03909, 0.7941, 0.03463, 0.793, 0.04238, 0.7696, 0.06393, 0.7766, 0.06691, 0.7752, 0.07466, 0.7986, 0.07143, 0.8219, 0.06997, 0.8223, 0.06657, 0.816, 0.07096, 0.8147, 0.06997, 0.8223, 0.06909, 0.8232, 0.06393, 0.8185, 0.06657, 0.816, 0.05651, 0.8272, 0.05552, 0.8267, 0.05316, 0.8205, 0.05615, 0.822, 0.07712, 0.8527, 0.0756, 0.8525, 0.07454, 0.8474, 0.0791, 0.8478, 0.058, 0.8275, 0.05651, 0.8272, 0.05615, 0.822, 0.06061, 0.823, 0.04476, 0.7994, 0.04575, 0.7989, 0.04539, 0.8041, 0.0424, 0.8056, 0.04575, 0.7989, 0.04724, 0.7986, 0.04985, 0.8031, 0.04539, 0.8041, 0.07263, 0.8222, 0.07143, 0.8219, 0.07096, 0.8147, 0.07454, 0.8155, 0.05615, 0.822, 0.05316, 0.8205, 0.0639, 0.7986, 0.04539, 0.8041, 0.04985, 0.8031, 0.05314, 0.8275, 0.06393, 0.823, 0.06061, 0.823, 0.0639, 0.7986, 0.06061, 0.823, 0.05615, 0.822, 0.0639, 0.7986, 0.0424, 0.8056, 0.04539, 0.8041, 0.05314, 0.8275, 0.07096, 0.8147, 0.06657, 0.816, 0.06395, 0.7986, 0.0791, 0.8478, 0.07454, 0.8474, 0.07907, 0.8232, 0.04985, 0.8031, 0.05316, 0.8031, 0.05314, 0.8275, 0.0256, 0.8223, 0.02414, 0.8219, 0.0246, 0.8147, 0.029, 0.816, 0.02414, 0.8219, 0.02294, 0.8222, 0.02103, 0.8155, 0.0246, 0.8147, 0.02423, 0.7982, 0.02324, 0.7978, 0.02088, 0.7916, 0.02387, 0.793, 0.09257, 0.8272, 0.09108, 0.8275, 0.08847, 0.823, 0.09293, 0.822, 0.02572, 0.7986, 0.02423, 0.7982, 0.02387, 0.793, 0.02833, 0.7941, 0.09108, 0.8275, 0.08998, 0.8275, 0.08516, 0.823, 0.08847, 0.823, 0.07505, 0.77, 0.07653, 0.7696, 0.07914, 0.7742, 0.07469, 0.7752, 0.02648, 0.8232, 0.0256, 0.8223, 0.029, 0.816, 0.03164, 0.8185, 0.02387, 0.793, 0.02088, 0.7916, 0.03162, 0.7696, 0.07469, 0.7752, 0.07914, 0.7742, 0.08244, 0.7986, 0.03164, 0.7941, 0.02833, 0.7941, 0.03162, 0.7696, 0.02833, 0.7941, 0.02387, 0.793, 0.03162, 0.7696, 0.08847, 0.823, 0.08516, 0.823, 0.08518, 0.7986, 0.029, 0.816, 0.0246, 0.8147, 0.03161, 0.7986, 0.09293, 0.822, 0.08847, 0.823, 0.08518, 0.7986, 0.07914, 0.7742, 0.08246, 0.7742, 0.08244, 0.7986, 0.396, 0.942, 0.379, 0.9436, 0.379, 0.9341, 0.3959, 0.9356, 0.3959, 0.9356, 0.379, 0.9341, 0.3805, 0.9274, 0.3969, 0.9312, 0.4602, 0.988, 0.4682, 0.9864, 0.4681, 0.9959, 0.4602, 0.9943, 0.3969, 0.9237, 0.3805, 0.9274, 0.379, 0.9207, 0.3959, 0.9192, 0.3959, 0.9192, 0.379, 0.9207, 0.379, 0.9113, 0.396, 0.9129, 0.396, 0.9129, 0.379, 0.9113, 0.3806, 0.9046, 0.397, 0.9084, 0.397, 0.9464, 0.3806, 0.9503, 0.379, 0.9436, 0.396, 0.942, 0.4442, 0.988, 0.4522, 0.9864, 0.4522, 0.9959, 0.4442, 0.9943, 0.4521, 0.9285, 0.4584, 0.9285, 0.4628, 0.933, 0.4628, 0.9393, 0.4584, 0.9438, 0.4521, 0.9438, 0.4476, 0.9393, 0.4476, 0.933, 0.4341, 0.9197, 0.4329, 0.9114, 0.4492, 0.9111, 0.4409, 0.9263, 0.4341, 0.9197, 0.4492, 0.9111, 0.3885, 0.9932, 0.38, 0.989, 0.3885, 0.9826, 0.4492, 0.9274, 0.4409, 0.9263, 0.4492, 0.9111, 0.4831, 0.9792, 0.4915, 0.975, 0.4915, 0.9856, 0.4233, 0.959, 0.415, 0.9601, 0.4149, 0.9438, 0.43, 0.9524, 0.4233, 0.959, 0.4149, 0.9438, 0.4313, 0.9441, 0.43, 0.9524, 0.4149, 0.9438, 0.396, 0.8963, 0.379, 0.8979, 0.379, 0.8884, 0.3959, 0.8899, 0.3959, 0.8899, 0.379, 0.8884, 0.3805, 0.8817, 0.3969, 0.8855, 0.4842, 0.9565, 0.4922, 0.9549, 0.4922, 0.9644, 0.4842, 0.9628, 0.4149, 0.9464, 0.3985, 0.9503, 0.397, 0.9436, 0.4139, 0.942, 0.4139, 0.942, 0.397, 0.9436, 0.397, 0.9341, 0.4139, 0.9356, 0.4139, 0.9356, 0.397, 0.9341, 0.3985, 0.9274, 0.4149, 0.9312, 0.397, 0.9007, 0.3806, 0.9046, 0.379, 0.8979, 0.396, 0.8963, 0.4911, 0.9934, 0.4831, 0.995, 0.4831, 0.9856, 0.491, 0.9871, 0.4476, 0.9545, 0.4476, 0.9482, 0.4521, 0.9438, 0.4584, 0.9438, 0.4628, 0.9482, 0.4628, 0.9545, 0.4584, 0.959, 0.4521, 0.959, 0.4412, 0.9035, 0.4329, 0.9046, 0.4329, 0.8882, 0.448, 0.8969, 0.4412, 0.9035, 0.4329, 0.8882, 0.4855, 0.9258, 0.477, 0.9215, 0.4855, 0.9152, 0.4492, 0.8886, 0.448, 0.8969, 0.4329, 0.8882, 0.4855, 0.894, 0.477, 0.8898, 0.4855, 0.8834, 0.3819, 0.9589, 0.3806, 0.9506, 0.397, 0.9503, 0.3886, 0.9655, 0.3819, 0.9589, 0.397, 0.9503, 0.3969, 0.9666, 0.3886, 0.9655, 0.397, 0.9503, 0.485, 0.9465, 0.4929, 0.945, 0.4929, 0.9544, 0.485, 0.9528, 0.4149, 0.9237, 0.3985, 0.9274, 0.397, 0.9207, 0.4139, 0.9192, 0.4139, 0.9192, 0.397, 0.9207, 0.397, 0.9113, 0.4139, 0.9129, 0.4139, 0.9129, 0.397, 0.9113, 0.3985, 0.9046, 0.4149, 0.9084, 0.4751, 0.988, 0.4831, 0.9864, 0.483, 0.9959, 0.4751, 0.9943, 0.4329, 0.9008, 0.4164, 0.9046, 0.4149, 0.8979, 0.4319, 0.8964, 0.4319, 0.89, 0.415, 0.8884, 0.4165, 0.8817, 0.4329, 0.8856, 0.4319, 0.8964, 0.4149, 0.8979, 0.415, 0.8884, 0.4319, 0.89, 0.4537, 0.9046, 0.4492, 0.9001, 0.4492, 0.8938, 0.4537, 0.8893, 0.46, 0.8893, 0.4645, 0.8938, 0.4645, 0.9001, 0.46, 0.9046, 0.4476, 0.9601, 0.4393, 0.959, 0.4476, 0.9438, 0.4855, 0.9046, 0.477, 0.9003, 0.4855, 0.894, 0.4393, 0.959, 0.4325, 0.9524, 0.4476, 0.9438, 0.4233, 0.9427, 0.415, 0.9438, 0.4149, 0.9274, 0.43, 0.936, 0.4233, 0.9427, 0.4149, 0.9274, 0.4313, 0.9278, 0.43, 0.936, 0.4149, 0.9274, 0.3885, 0.9868, 0.397, 0.9826, 0.397, 0.9932, 0.4325, 0.9524, 0.4313, 0.9441, 0.4476, 0.9438, 0.4522, 0.988, 0.4602, 0.9864, 0.4602, 0.9959, 0.4522, 0.9943, 0.4149, 0.9008, 0.3985, 0.9046, 0.397, 0.8979, 0.4139, 0.8964, 0.4139, 0.8964, 0.397, 0.8979, 0.397, 0.8884, 0.4139, 0.89, 0.4139, 0.89, 0.397, 0.8884, 0.3985, 0.8817, 0.4149, 0.8856, 0.4164, 0.9745, 0.4084, 0.9761, 0.4084, 0.9666, 0.4164, 0.9682, 0.4329, 0.9236, 0.4165, 0.9274, 0.415, 0.9207, 0.4319, 0.9191, 0.4319, 0.9128, 0.4149, 0.9113, 0.4164, 0.9046, 0.4329, 0.9083, 0.4319, 0.9191, 0.415, 0.9207, 0.4149, 0.9113, 0.4319, 0.9128, 0.4537, 0.9198, 0.4492, 0.9153, 0.4492, 0.909, 0.4537, 0.9046, 0.46, 0.9046, 0.4645, 0.909, 0.4645, 0.9153, 0.46, 0.9198, 0.4476, 0.9278, 0.4464, 0.936, 0.4313, 0.9274, 0.4842, 0.9686, 0.4927, 0.9644, 0.4927, 0.975, 0.4464, 0.936, 0.4396, 0.9427, 0.4313, 0.9274, 0.3982, 0.9589, 0.397, 0.9506, 0.4133, 0.9503, 0.405, 0.9655, 0.3982, 0.9589, 0.4133, 0.9503, 0.4133, 0.9666, 0.405, 0.9655, 0.4133, 0.9503, 0.477, 0.9088, 0.4855, 0.9046, 0.4855, 0.9152, 0.4396, 0.9427, 0.4313, 0.9438, 0.4313, 0.9274, 0.4306, 0.9659, 0.4187, 0.9648, 0.4197, 0.9601, 0.4312, 0.9627, 0.4667, 0.8874, 0.4611, 0.8886, 0.4611, 0.8819, 0.4667, 0.883, 0.477, 0.9019, 0.4656, 0.9046, 0.4645, 0.8999, 0.4763, 0.8988, 0.4763, 0.8988, 0.4645, 0.8999, 0.4645, 0.8933, 0.4763, 0.8943, 0.4763, 0.8943, 0.4645, 0.8933, 0.4655, 0.8886, 0.477, 0.8912, 0.4198, 0.9923, 0.4143, 0.9934, 0.4143, 0.9868, 0.4198, 0.9879, 0.4306, 0.9703, 0.4187, 0.9714, 0.4187, 0.9648, 0.4306, 0.9659, 0.4313, 0.9734, 0.4198, 0.9761, 0.4187, 0.9714, 0.4306, 0.9703, 0.4092, 0.9836, 0.4092, 0.9792, 0.4123, 0.9761, 0.4167, 0.9761, 0.4198, 0.9792, 0.4198, 0.9836, 0.4167, 0.9868, 0.4123, 0.9868, 0.4026, 0.9773, 0.3978, 0.9727, 0.4084, 0.9666, 0.4084, 0.9781, 0.4026, 0.9773, 0.4084, 0.9666, 0.3978, 0.9727, 0.397, 0.9668, 0.4084, 0.9666, 0.4728, 0.9591, 0.4787, 0.9561, 0.4787, 0.9635, 0.4371, 0.9868, 0.4313, 0.9875, 0.4313, 0.9761, 0.4418, 0.9821, 0.4371, 0.9868, 0.4313, 0.9761, 0.4427, 0.9763, 0.4418, 0.9821, 0.4313, 0.9761, 0.4855, 0.8895, 0.4914, 0.8866, 0.4914, 0.894, 0.4431, 0.9659, 0.4313, 0.9648, 0.4324, 0.9601, 0.4439, 0.9628, 0.4855, 0.8951, 0.4911, 0.894, 0.4911, 0.9006, 0.4855, 0.8995, 0.4728, 0.9723, 0.4613, 0.975, 0.4602, 0.9703, 0.4721, 0.9692, 0.4721, 0.9692, 0.4602, 0.9703, 0.4602, 0.9637, 0.472, 0.9648, 0.472, 0.9648, 0.4602, 0.9637, 0.4612, 0.959, 0.4727, 0.9616, 0.4667, 0.9261, 0.4611, 0.9272, 0.4611, 0.9206, 0.4667, 0.9217, 0.4431, 0.9703, 0.4313, 0.9714, 0.4313, 0.9648, 0.4431, 0.9659, 0.4438, 0.9735, 0.4323, 0.9761, 0.4313, 0.9714, 0.4431, 0.9703, 0.397, 0.9856, 0.397, 0.9812, 0.4001, 0.9781, 0.4045, 0.9781, 0.4076, 0.9812, 0.4076, 0.9856, 0.4045, 0.9887, 0.4001, 0.9887, 0.4708, 0.981, 0.466, 0.9857, 0.4602, 0.975, 0.4716, 0.9752, 0.4708, 0.981, 0.4602, 0.975, 0.466, 0.9857, 0.4602, 0.9864, 0.4602, 0.975, 0.4682, 0.9894, 0.4741, 0.9864, 0.4741, 0.9938, 0.4207, 0.9821, 0.4198, 0.9763, 0.4313, 0.9761, 0.4254, 0.9868, 0.4207, 0.9821, 0.4313, 0.9761, 0.4313, 0.9875, 0.4254, 0.9868, 0.4313, 0.9761, 0.4611, 0.8893, 0.4552, 0.8864, 0.4611, 0.8819, 0.4754, 0.9411, 0.4639, 0.9438, 0.4629, 0.9391, 0.4747, 0.9379, 0.4747, 0.9379, 0.4629, 0.9391, 0.4628, 0.9325, 0.4747, 0.9335, 0.4747, 0.9335, 0.4628, 0.9325, 0.4639, 0.9278, 0.4754, 0.9304, 0.4911, 0.9246, 0.4855, 0.9258, 0.4855, 0.9191, 0.4911, 0.9202, 0.3969, 0.98, 0.3854, 0.9826, 0.3844, 0.9779, 0.3962, 0.9768, 0.3962, 0.9768, 0.3844, 0.9779, 0.3844, 0.9713, 0.3963, 0.9724, 0.4143, 0.9923, 0.4087, 0.9934, 0.4087, 0.9868, 0.4142, 0.9879, 0.3963, 0.9724, 0.3844, 0.9713, 0.3855, 0.9666, 0.397, 0.9693, 0.4785, 0.9384, 0.4754, 0.9353, 0.4754, 0.9309, 0.4785, 0.9278, 0.483, 0.9278, 0.4861, 0.9309, 0.4861, 0.9353, 0.483, 0.9384, 0.4611, 0.9272, 0.4552, 0.9243, 0.4611, 0.9198, 0.4725, 0.981, 0.4716, 0.9752, 0.4831, 0.975, 0.4842, 0.975, 0.4784, 0.9742, 0.4842, 0.9635, 0.4772, 0.9857, 0.4725, 0.981, 0.4831, 0.975, 0.483, 0.9864, 0.4772, 0.9857, 0.4831, 0.975, 0.4492, 0.9228, 0.4552, 0.9198, 0.4552, 0.9272, 0.4736, 0.9696, 0.4728, 0.9638, 0.4842, 0.9635, 0.4784, 0.9742, 0.4736, 0.9696, 0.4842, 0.9635, 0.477, 0.9179, 0.4656, 0.9206, 0.4645, 0.9159, 0.4763, 0.9147, 0.4763, 0.9147, 0.4645, 0.9159, 0.4645, 0.9093, 0.4763, 0.9103, 0.4763, 0.9103, 0.4645, 0.9093, 0.4655, 0.9046, 0.477, 0.9072, 0.4723, 0.8874, 0.4667, 0.8886, 0.4667, 0.8819, 0.4723, 0.883, 0.4602, 0.9723, 0.4487, 0.975, 0.4476, 0.9703, 0.4595, 0.9692, 0.4595, 0.9692, 0.4476, 0.9703, 0.4476, 0.9637, 0.4595, 0.9648, 0.4667, 0.9217, 0.4723, 0.9206, 0.4722, 0.9272, 0.4667, 0.9261, 0.4595, 0.9648, 0.4476, 0.9637, 0.4487, 0.959, 0.4602, 0.9616, 0.4774, 0.9544, 0.4743, 0.9513, 0.4743, 0.9469, 0.4774, 0.9438, 0.4818, 0.9438, 0.485, 0.9469, 0.485, 0.9513, 0.4818, 0.9544, 0.4552, 0.8893, 0.4492, 0.8864, 0.4552, 0.8819, 0.4496, 0.981, 0.4488, 0.9752, 0.4602, 0.975, 0.4743, 0.9552, 0.4684, 0.9544, 0.4743, 0.9438, 0.4543, 0.9857, 0.4496, 0.981, 0.4602, 0.975, 0.4602, 0.9864, 0.4543, 0.9857, 0.4602, 0.975, 0.4486, 0.9835, 0.4427, 0.9806, 0.4486, 0.9761, 0.4637, 0.9498, 0.4628, 0.944, 0.4743, 0.9438, 0.4684, 0.9544, 0.4637, 0.9498, 0.4743, 0.9438, 0.4113, 0.9962, 0.4113, 0.8802, 0.4148, 0.8801, 0.4148, 0.9961, 0.4148, 0.9961, 0.4148, 0.8801, 0.4172, 0.8801, 0.4172, 0.9961, 0.471, 0.8801, 0.4708, 0.995, 0.4674, 0.9949, 0.4675, 0.8801, 0.4256, 0.8804, 0.4257, 0.9964, 0.4232, 0.9962, 0.4231, 0.8802, 0.4231, 0.8802, 0.4232, 0.9962, 0.4197, 0.9961, 0.4197, 0.8801, 0.4197, 0.8801, 0.4197, 0.9961, 0.4173, 0.9961, 0.4172, 0.8801, 0.4088, 0.9964, 0.4088, 0.8804, 0.4113, 0.8802, 0.4113, 0.9962, 0.4745, 0.8801, 0.4746, 0.9949, 0.4711, 0.995, 0.471, 0.8801, 0.4887, 0.8805, 0.4886, 0.9615, 0.4851, 0.9611, 0.4852, 0.8801, 0.4341, 0.9914, 0.4342, 0.8813, 0.4363, 0.8804, 0.4362, 0.9904, 0.4284, 0.8801, 0.4285, 0.9901, 0.4258, 0.9907, 0.4257, 0.8807, 0.4319, 0.8804, 0.432, 0.9904, 0.4285, 0.9901, 0.4284, 0.8801, 0.434, 0.8813, 0.4341, 0.9914, 0.432, 0.9904, 0.4319, 0.8804, 0.485, 0.8801, 0.4851, 0.9611, 0.4817, 0.9615, 0.4816, 0.8805, 0.4396, 0.9901, 0.4397, 0.8801, 0.4425, 0.8807, 0.4424, 0.9907, 0.4362, 0.9904, 0.4363, 0.8804, 0.4397, 0.8801, 0.4396, 0.9901, 0.406, 0.8801, 0.4061, 0.9956, 0.4026, 0.9957, 0.4025, 0.8803, 0.4025, 0.8803, 0.4026, 0.9957, 0.4005, 0.9961, 0.4004, 0.8806, 0.4746, 0.9738, 0.4746, 0.8803, 0.4781, 0.8801, 0.4781, 0.9737, 0.4004, 0.8805, 0.4002, 0.996, 0.3975, 0.9961, 0.3976, 0.8806, 0.3976, 0.8806, 0.3975, 0.9961, 0.3941, 0.9959, 0.3942, 0.8805, 0.3942, 0.8805, 0.3941, 0.9959, 0.3919, 0.9956, 0.392, 0.8801, 0.4087, 0.8802, 0.4088, 0.9957, 0.4061, 0.9956, 0.406, 0.8801, 0.4816, 0.8803, 0.4816, 0.9738, 0.4781, 0.9737, 0.4781, 0.8801, 0.4486, 0.8808, 0.4484, 0.9909, 0.4449, 0.9909, 0.4451, 0.8808, 0.4451, 0.8808, 0.4449, 0.9909, 0.4425, 0.9902, 0.4426, 0.8801, 0.464, 0.8801, 0.464, 0.9829, 0.461, 0.9837, 0.461, 0.8809, 0.4674, 0.8806, 0.4673, 0.9833, 0.464, 0.9829, 0.464, 0.8801, 0.4522, 0.9909, 0.4521, 0.8808, 0.4545, 0.8801, 0.4547, 0.9902, 0.4487, 0.9909, 0.4486, 0.8808, 0.4521, 0.8808, 0.4522, 0.9909, 0.4576, 0.8809, 0.4576, 0.9837, 0.4547, 0.9829, 0.4547, 0.8801, 0.461, 0.8804, 0.461, 0.9832, 0.4576, 0.9837, 0.4576, 0.8809, 0.08872, 0.5152, 0.08872, 0.504, 0.08717, 0.5089, 0.08717, 0.5196, 0.08717, 0.5196, 0.08717, 0.5089, 0.08181, 0.5111, 0.08181, 0.5216, 0.08181, 0.5216, 0.08181, 0.5111, 0.07645, 0.5089, 0.07645, 0.5196, 0.07645, 0.5196, 0.07645, 0.5089, 0.0749, 0.504, 0.0749, 0.5152, 0.0749, 0.5152, 0.0749, 0.504, 0.0773, 0.4998, 0.0773, 0.5114, 0.0773, 0.5114, 0.0773, 0.4998, 0.08181, 0.4982, 0.08181, 0.5099, 0.08717, 0.5089, 0.08872, 0.504, 0.08632, 0.4998, 0.08181, 0.4982, 0.0773, 0.4998, 0.0749, 0.504, 0.07645, 0.5089, 0.08181, 0.5111, 0.08632, 0.5114, 0.08632, 0.4998, 0.08872, 0.504, 0.08872, 0.5152, 0.08181, 0.5099, 0.08181, 0.4982, 0.08632, 0.4998, 0.08632, 0.5114, 0.08872, 0.5152, 0.08717, 0.5196, 0.08181, 0.5216, 0.07645, 0.5196, 0.0749, 0.5152, 0.0773, 0.5114, 0.08181, 0.5099, 0.08632, 0.5114, 0.07365, 0.5165, 0.07365, 0.5053, 0.07606, 0.5011, 0.07606, 0.5127, 0.07606, 0.5127, 0.07606, 0.5011, 0.08058, 0.4995, 0.08058, 0.5112, 0.08058, 0.5112, 0.08058, 0.4995, 0.0851, 0.5011, 0.0851, 0.5127, 0.0851, 0.5127, 0.0851, 0.5011, 0.08751, 0.5053, 0.08751, 0.5165, 0.08751, 0.5165, 0.08751, 0.5053, 0.08596, 0.5102, 0.08596, 0.5209, 0.08596, 0.5209, 0.08596, 0.5102, 0.08058, 0.5124, 0.08058, 0.5229, 0.07606, 0.5011, 0.07365, 0.5053, 0.07521, 0.5102, 0.08058, 0.5124, 0.08596, 0.5102, 0.08751, 0.5053, 0.0851, 0.5011, 0.08058, 0.4995, 0.07521, 0.5209, 0.07521, 0.5102, 0.07365, 0.5053, 0.07365, 0.5165, 0.08058, 0.5229, 0.08058, 0.5124, 0.07521, 0.5102, 0.07521, 0.5209, 0.07365, 0.5165, 0.07606, 0.5127, 0.08058, 0.5112, 0.0851, 0.5127, 0.08751, 0.5165, 0.08596, 0.5209, 0.08058, 0.5229, 0.07521, 0.5209, 0.1222, 0.4964, 0.1222, 0.4852, 0.1207, 0.4901, 0.1207, 0.5008, 0.1207, 0.5008, 0.1207, 0.4901, 0.1153, 0.4923, 0.1153, 0.5028, 0.1178, 0.5205, 0.1178, 0.51, 0.1124, 0.5078, 0.1124, 0.5185, 0.1124, 0.5185, 0.1124, 0.5078, 0.1108, 0.5029, 0.1108, 0.5141, 0.1108, 0.5141, 0.1108, 0.5029, 0.1133, 0.4987, 0.1133, 0.5103, 0.1133, 0.5103, 0.1133, 0.4987, 0.1178, 0.4971, 0.1178, 0.5088, 0.1207, 0.4901, 0.1222, 0.4852, 0.1198, 0.481, 0.1153, 0.4794, 0.1108, 0.481, 0.1084, 0.4852, 0.1099, 0.4901, 0.1153, 0.4923, 0.1198, 0.4926, 0.1198, 0.481, 0.1222, 0.4852, 0.1222, 0.4964, 0.1153, 0.4911, 0.1153, 0.4794, 0.1198, 0.481, 0.1198, 0.4926, 0.1222, 0.4964, 0.1207, 0.5008, 0.1153, 0.5028, 0.1099, 0.5008, 0.1084, 0.4964, 0.1108, 0.4926, 0.1153, 0.4911, 0.1198, 0.4926, 0.1098, 0.5153, 0.1098, 0.5041, 0.1122, 0.4999, 0.1122, 0.5115, 0.1122, 0.5115, 0.1122, 0.4999, 0.1167, 0.4983, 0.1167, 0.51, 0.1167, 0.51, 0.1167, 0.4983, 0.1212, 0.4999, 0.1212, 0.5115, 0.1212, 0.5115, 0.1212, 0.4999, 0.1236, 0.5041, 0.1236, 0.5153, 0.1236, 0.5153, 0.1236, 0.5041, 0.1221, 0.5089, 0.1221, 0.5196, 0.1221, 0.5196, 0.1221, 0.5089, 0.1167, 0.5112, 0.1167, 0.5216, 0.1122, 0.4999, 0.1098, 0.5041, 0.1113, 0.509, 0.1167, 0.5112, 0.1221, 0.5089, 0.1236, 0.5041, 0.1212, 0.4999, 0.1167, 0.4983, 0.1113, 0.5197, 0.1113, 0.509, 0.1098, 0.5041, 0.1098, 0.5153, 0.1167, 0.5216, 0.1167, 0.5112, 0.1113, 0.509, 0.1113, 0.5197, 0.1098, 0.5153, 0.1122, 0.5115, 0.1167, 0.51, 0.1212, 0.5115, 0.1236, 0.5153, 0.1221, 0.5196, 0.1167, 0.5216, 0.1113, 0.5197, 0.1044, 0.5172, 0.1044, 0.4985, 0.1029, 0.5038, 0.1029, 0.5223, 0.1029, 0.5223, 0.1029, 0.5038, 0.09752, 0.5064, 0.09752, 0.5247, 0.09752, 0.5247, 0.09752, 0.5064, 0.09216, 0.5038, 0.09216, 0.5223, 0.09216, 0.5223, 0.09216, 0.5038, 0.0906, 0.4985, 0.0906, 0.5172, 0.0906, 0.5172, 0.0906, 0.4985, 0.09299, 0.4941, 0.09299, 0.5129, 0.09299, 0.5129, 0.09299, 0.4941, 0.0975, 0.4925, 0.0975, 0.5112, 0.1029, 0.5038, 0.1044, 0.4985, 0.102, 0.4941, 0.0975, 0.4925, 0.09299, 0.4941, 0.0906, 0.4985, 0.09216, 0.5038, 0.09752, 0.5064, 0.102, 0.5129, 0.102, 0.4941, 0.1044, 0.4985, 0.1044, 0.5172, 0.0975, 0.5112, 0.0975, 0.4925, 0.102, 0.4941, 0.102, 0.5129, 0.1044, 0.5172, 0.1029, 0.5223, 0.09752, 0.5247, 0.09216, 0.5223, 0.0906, 0.5172, 0.09299, 0.5129, 0.0975, 0.5112, 0.102, 0.5129, 0.08921, 0.5185, 0.08921, 0.4998, 0.09162, 0.4954, 0.09162, 0.5142, 0.09162, 0.5142, 0.09162, 0.4954, 0.09615, 0.4938, 0.09615, 0.5125, 0.09615, 0.5125, 0.09615, 0.4938, 0.1007, 0.4954, 0.1007, 0.5142, 0.1007, 0.5142, 0.1007, 0.4954, 0.1031, 0.4999, 0.1031, 0.5186, 0.1031, 0.5186, 0.1031, 0.4999, 0.1015, 0.5052, 0.1015, 0.5236, 0.1015, 0.5236, 0.1015, 0.5052, 0.09613, 0.5077, 0.09613, 0.526, 0.09162, 0.4954, 0.08921, 0.4998, 0.09076, 0.5052, 0.09613, 0.5077, 0.1015, 0.5052, 0.1031, 0.4999, 0.1007, 0.4954, 0.09615, 0.4938, 0.09076, 0.5236, 0.09076, 0.5052, 0.08921, 0.4998, 0.08921, 0.5185, 0.09613, 0.526, 0.09613, 0.5077, 0.09076, 0.5052, 0.09076, 0.5236, 0.08921, 0.5185, 0.09162, 0.5142, 0.09615, 0.5125, 0.1007, 0.5142, 0.1031, 0.5186, 0.1015, 0.5236, 0.09613, 0.526, 0.09076, 0.5236, 0.0801, 0.496, 0.0801, 0.4773, 0.07854, 0.4826, 0.07854, 0.5011, 0.07854, 0.5011, 0.07854, 0.4826, 0.07318, 0.4851, 0.07318, 0.5034, 0.07318, 0.5034, 0.07318, 0.4851, 0.06782, 0.4826, 0.06782, 0.501, 0.06782, 0.501, 0.06782, 0.4826, 0.06628, 0.4773, 0.06628, 0.496, 0.06628, 0.496, 0.06628, 0.4773, 0.06868, 0.4728, 0.06868, 0.4916, 0.06868, 0.4916, 0.06868, 0.4728, 0.0732, 0.4712, 0.0732, 0.49, 0.07854, 0.4826, 0.0801, 0.4773, 0.07771, 0.4728, 0.0732, 0.4712, 0.06868, 0.4728, 0.06628, 0.4773, 0.06782, 0.4826, 0.07318, 0.4851, 0.07771, 0.4916, 0.07771, 0.4728, 0.0801, 0.4773, 0.0801, 0.496, 0.0732, 0.49, 0.0732, 0.4712, 0.07771, 0.4728, 0.07771, 0.4916, 0.0801, 0.496, 0.07854, 0.5011, 0.07318, 0.5034, 0.06782, 0.501, 0.06628, 0.496, 0.06868, 0.4916, 0.0732, 0.49, 0.07771, 0.4916, 0.06518, 0.4973, 0.06518, 0.4786, 0.06758, 0.4742, 0.06758, 0.4929, 0.06758, 0.4929, 0.06758, 0.4742, 0.0721, 0.4725, 0.0721, 0.4913, 0.0721, 0.4913, 0.0721, 0.4725, 0.07662, 0.4742, 0.07662, 0.4929, 0.07662, 0.4929, 0.07662, 0.4742, 0.07903, 0.4786, 0.07903, 0.4973, 0.07903, 0.4973, 0.07903, 0.4786, 0.07749, 0.4839, 0.07749, 0.5024, 0.07749, 0.5024, 0.07749, 0.4839, 0.07212, 0.4864, 0.07212, 0.5047, 0.06758, 0.4742, 0.06518, 0.4786, 0.06674, 0.4839, 0.07212, 0.4864, 0.07749, 0.4839, 0.07903, 0.4786, 0.07662, 0.4742, 0.0721, 0.4725, 0.06674, 0.5024, 0.06674, 0.4839, 0.06518, 0.4786, 0.06518, 0.4973, 0.07212, 0.5047, 0.07212, 0.4864, 0.06674, 0.4839, 0.06674, 0.5024, 0.06518, 0.4973, 0.06758, 0.4929, 0.0721, 0.4913, 0.07662, 0.4929, 0.07903, 0.4973, 0.07749, 0.5024, 0.07212, 0.5047, 0.06674, 0.5024])
me_cube.materials.append(mat_material)
me_cube.use_remesh_preserve_volume = False
me_cube.use_remesh_preserve_attributes = False
me_cube.use_mirror_vertex_groups = False
me_cube.update()

# ---- objects
ob_cube = bpy.data.objects.new('Cube', me_cube)

# ---- transforms, parenting, visibility, modifiers, constraints
ob_cube.location = (0.0, 0.0, 0.0)
ob_cube.lock_rotations_4d = False
ob_cube.empty_display_type = 'ARROWS'
ob_cube.lineart.crease_threshold = 0.0

# ---- collection membership
col_collection_1.objects.link(ob_cube)

# ---- scene / render settings (as saved in the file)
scene.frame_start = 1; scene.frame_end = 250; scene.frame_set(1)
scene.render.engine = 'BLENDER_EEVEE_NEXT'
scene.render.image_settings.color_mode = 'RGB'
scene.render.image_settings.compression = 90
scene.render.resolution_percentage = 50
scene.render.dither_intensity = 0.0
scene.cycles.use_denoising = False
scene.cycles.samples = 10
scene.cycles.sampling_pattern = 'TABULATED_SOBOL'
scene.cycles.light_sampling_threshold = 0.0
scene.cycles.use_adaptive_sampling = False
scene.cycles.use_light_tree = False
scene.cycles.blur_glossy = 0.0
scene.cycles.volume_bounces = 1
scene.cycles.pixel_filter_type = 'GAUSSIAN'
scene.cycles.sample_clamp_indirect = 0.0
scene.view_settings.view_transform = 'Standard'
bpy.context.view_layer.update()

# ---- added for rendering (the .blend has no active camera and no usable light): camera, sun
cam_auto = bpy.data.cameras.new('AutoCamera')
cam_auto.lens = 50.0
cam_auto.sensor_width = 36.0
cam_auto.clip_end = 1000.0
ob_auto_camera = bpy.data.objects.new('AutoCamera', cam_auto)
scene.collection.objects.link(ob_auto_camera)
ob_auto_camera.location = (10.653, -12.7835, 7.77236)
ob_auto_camera.rotation_euler = (1.09748, -7.21219e-08, 0.694738)
scene.camera = ob_auto_camera
light_auto_sun = bpy.data.lights.new('AutoSun', 'SUN')
light_auto_sun.energy = 3.0
light_auto_sun.angle = 0.0523599
ob_auto_sun = bpy.data.objects.new('AutoSun', light_auto_sun)
scene.collection.objects.link(ob_auto_sun)
ob_auto_sun.rotation_euler = (0.872665, 0.174533, 0.523599)
bpy.context.view_layer.update()
